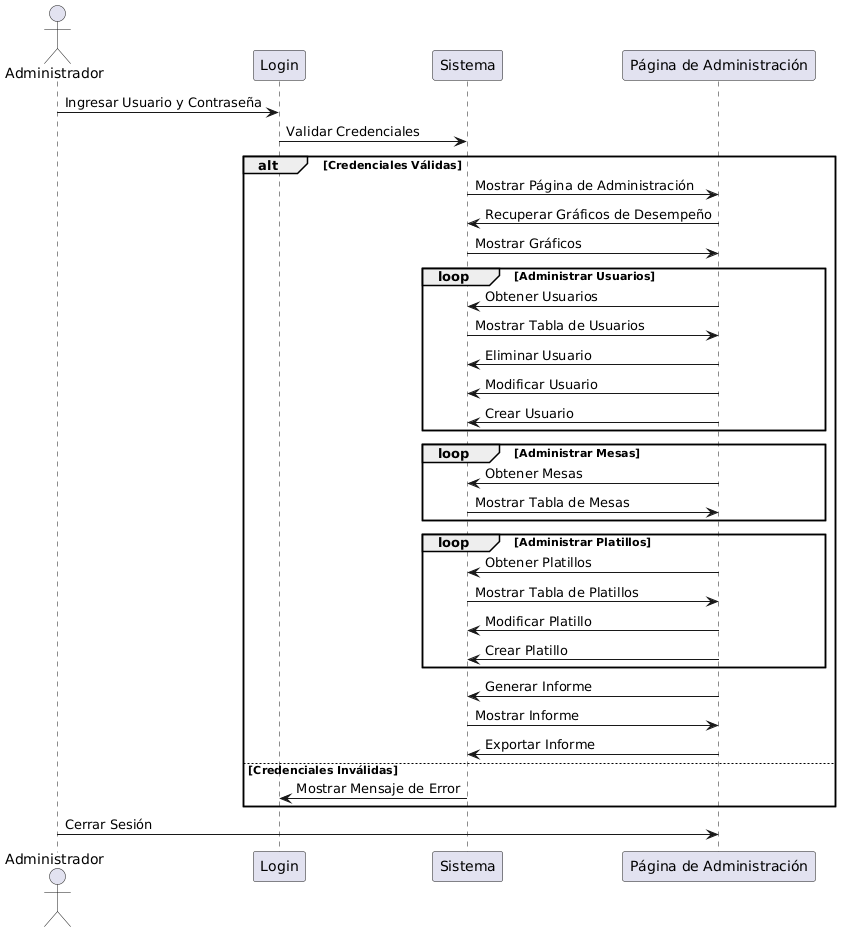

The diagram above was rendered by PlantUML. Its source (embedded in the PNG):
@startuml
actor Administrador
participant "Login" as Login
participant "Sistema" as Sistema
participant "Página de Administración" as AdminPage

Administrador -> Login : Ingresar Usuario y Contraseña
Login -> Sistema : Validar Credenciales
alt Credenciales Válidas
    Sistema -> AdminPage : Mostrar Página de Administración
    AdminPage -> Sistema : Recuperar Gráficos de Desempeño
    Sistema -> AdminPage : Mostrar Gráficos

    loop Administrar Usuarios
        AdminPage -> Sistema : Obtener Usuarios
        Sistema -> AdminPage : Mostrar Tabla de Usuarios
        AdminPage -> Sistema : Eliminar Usuario
        AdminPage -> Sistema : Modificar Usuario
        AdminPage -> Sistema : Crear Usuario
    end

    loop Administrar Mesas
        AdminPage -> Sistema : Obtener Mesas
        Sistema -> AdminPage : Mostrar Tabla de Mesas
    end

    loop Administrar Platillos
        AdminPage -> Sistema : Obtener Platillos
        Sistema -> AdminPage : Mostrar Tabla de Platillos
        AdminPage -> Sistema : Modificar Platillo
        AdminPage -> Sistema : Crear Platillo
    end

    AdminPage -> Sistema : Generar Informe
    Sistema -> AdminPage : Mostrar Informe
    AdminPage -> Sistema : Exportar Informe
else Credenciales Inválidas
    Sistema -> Login : Mostrar Mensaje de Error
end

Administrador -> AdminPage : Cerrar Sesión
@enduml